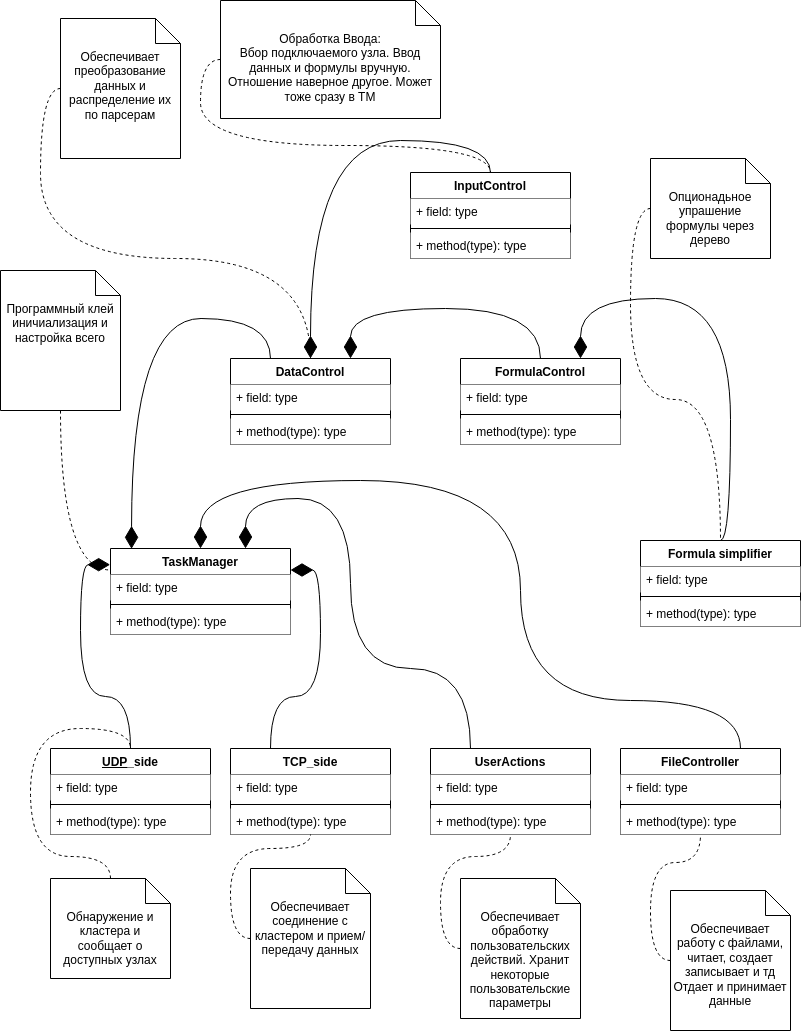

The diagram above was exported from draw.io. Its source (the exported page's mxGraphModel, read from the mxfile embedded in the PNG):
<mxGraphModel dx="1130" dy="808" grid="1" gridSize="10" guides="1" tooltips="1" connect="1" arrows="1" fold="1" page="1" pageScale="1" pageWidth="850" pageHeight="1100" background="#999999" math="0" shadow="0">
  <root>
    <mxCell id="0" />
    <mxCell id="1" parent="0" />
    <mxCell id="3X-HPTi5btH3kVTxgH4R-2" style="edgeStyle=orthogonalEdgeStyle;rounded=0;orthogonalLoop=1;jettySize=auto;html=1;exitX=0.25;exitY=0;exitDx=0;exitDy=0;entryX=1;entryY=0.25;entryDx=0;entryDy=0;endArrow=diamondThin;endFill=1;endSize=20;startSize=20;curved=1;" parent="1" source="ksieKoElGxkwTqiktaCF-1" target="ksieKoElGxkwTqiktaCF-5" edge="1">
      <mxGeometry relative="1" as="geometry" />
    </mxCell>
    <mxCell id="ksieKoElGxkwTqiktaCF-1" value="TCP_side" style="swimlane;fontStyle=1;align=center;verticalAlign=top;childLayout=stackLayout;horizontal=1;startSize=26;horizontalStack=0;resizeParent=1;resizeParentMax=0;resizeLast=0;collapsible=1;marginBottom=0;whiteSpace=wrap;html=1;" parent="1" vertex="1">
      <mxGeometry x="270" y="768" width="160" height="86" as="geometry" />
    </mxCell>
    <mxCell id="ksieKoElGxkwTqiktaCF-2" value="+ field: type" style="text;strokeColor=none;fillColor=default;align=left;verticalAlign=top;spacingLeft=4;spacingRight=4;overflow=hidden;rotatable=0;points=[[0,0.5],[1,0.5]];portConstraint=eastwest;whiteSpace=wrap;html=1;" parent="ksieKoElGxkwTqiktaCF-1" vertex="1">
      <mxGeometry y="26" width="160" height="26" as="geometry" />
    </mxCell>
    <mxCell id="ksieKoElGxkwTqiktaCF-3" value="" style="line;strokeWidth=1;fillColor=none;align=left;verticalAlign=middle;spacingTop=-1;spacingLeft=3;spacingRight=3;rotatable=0;labelPosition=right;points=[];portConstraint=eastwest;strokeColor=inherit;" parent="ksieKoElGxkwTqiktaCF-1" vertex="1">
      <mxGeometry y="52" width="160" height="8" as="geometry" />
    </mxCell>
    <mxCell id="ksieKoElGxkwTqiktaCF-4" value="+ method(type): type" style="text;strokeColor=none;fillColor=default;align=left;verticalAlign=top;spacingLeft=4;spacingRight=4;overflow=hidden;rotatable=0;points=[[0,0.5],[1,0.5]];portConstraint=eastwest;whiteSpace=wrap;html=1;" parent="ksieKoElGxkwTqiktaCF-1" vertex="1">
      <mxGeometry y="60" width="160" height="26" as="geometry" />
    </mxCell>
    <mxCell id="ksieKoElGxkwTqiktaCF-5" value="TaskManager" style="swimlane;fontStyle=1;align=center;verticalAlign=top;childLayout=stackLayout;horizontal=1;startSize=26;horizontalStack=0;resizeParent=1;resizeParentMax=0;resizeLast=0;collapsible=1;marginBottom=0;whiteSpace=wrap;html=1;" parent="1" vertex="1">
      <mxGeometry x="150" y="568" width="180" height="86" as="geometry" />
    </mxCell>
    <mxCell id="ksieKoElGxkwTqiktaCF-6" value="+ field: type" style="text;strokeColor=none;fillColor=default;align=left;verticalAlign=top;spacingLeft=4;spacingRight=4;overflow=hidden;rotatable=0;points=[[0,0.5],[1,0.5]];portConstraint=eastwest;whiteSpace=wrap;html=1;" parent="ksieKoElGxkwTqiktaCF-5" vertex="1">
      <mxGeometry y="26" width="180" height="26" as="geometry" />
    </mxCell>
    <mxCell id="ksieKoElGxkwTqiktaCF-7" value="" style="line;strokeWidth=1;fillColor=none;align=left;verticalAlign=middle;spacingTop=-1;spacingLeft=3;spacingRight=3;rotatable=0;labelPosition=right;points=[];portConstraint=eastwest;strokeColor=inherit;" parent="ksieKoElGxkwTqiktaCF-5" vertex="1">
      <mxGeometry y="52" width="180" height="8" as="geometry" />
    </mxCell>
    <mxCell id="ksieKoElGxkwTqiktaCF-8" value="+ method(type): type" style="text;strokeColor=none;fillColor=default;align=left;verticalAlign=top;spacingLeft=4;spacingRight=4;overflow=hidden;rotatable=0;points=[[0,0.5],[1,0.5]];portConstraint=eastwest;whiteSpace=wrap;html=1;" parent="ksieKoElGxkwTqiktaCF-5" vertex="1">
      <mxGeometry y="60" width="180" height="26" as="geometry" />
    </mxCell>
    <mxCell id="3X-HPTi5btH3kVTxgH4R-1" style="edgeStyle=orthogonalEdgeStyle;rounded=0;orthogonalLoop=1;jettySize=auto;html=1;exitX=0.5;exitY=0;exitDx=0;exitDy=0;entryX=-0.002;entryY=0.188;entryDx=0;entryDy=0;endArrow=diamondThin;endFill=1;endSize=20;startSize=20;curved=1;entryPerimeter=0;" parent="1" source="ksieKoElGxkwTqiktaCF-9" target="ksieKoElGxkwTqiktaCF-5" edge="1">
      <mxGeometry relative="1" as="geometry">
        <mxPoint x="250" y="668" as="targetPoint" />
      </mxGeometry>
    </mxCell>
    <mxCell id="ksieKoElGxkwTqiktaCF-9" value="&lt;u&gt;UDP&lt;/u&gt;_side" style="swimlane;fontStyle=1;align=center;verticalAlign=top;childLayout=stackLayout;horizontal=1;startSize=26;horizontalStack=0;resizeParent=1;resizeParentMax=0;resizeLast=0;collapsible=1;marginBottom=0;whiteSpace=wrap;html=1;" parent="1" vertex="1">
      <mxGeometry x="90" y="768" width="160" height="86" as="geometry" />
    </mxCell>
    <mxCell id="ksieKoElGxkwTqiktaCF-10" value="+ field: type" style="text;strokeColor=none;fillColor=default;align=left;verticalAlign=top;spacingLeft=4;spacingRight=4;overflow=hidden;rotatable=0;points=[[0,0.5],[1,0.5]];portConstraint=eastwest;whiteSpace=wrap;html=1;" parent="ksieKoElGxkwTqiktaCF-9" vertex="1">
      <mxGeometry y="26" width="160" height="26" as="geometry" />
    </mxCell>
    <mxCell id="ksieKoElGxkwTqiktaCF-11" value="" style="line;strokeWidth=1;fillColor=none;align=left;verticalAlign=middle;spacingTop=-1;spacingLeft=3;spacingRight=3;rotatable=0;labelPosition=right;points=[];portConstraint=eastwest;strokeColor=inherit;" parent="ksieKoElGxkwTqiktaCF-9" vertex="1">
      <mxGeometry y="52" width="160" height="8" as="geometry" />
    </mxCell>
    <mxCell id="ksieKoElGxkwTqiktaCF-12" value="+ method(type): type" style="text;strokeColor=none;fillColor=default;align=left;verticalAlign=top;spacingLeft=4;spacingRight=4;overflow=hidden;rotatable=0;points=[[0,0.5],[1,0.5]];portConstraint=eastwest;whiteSpace=wrap;html=1;" parent="ksieKoElGxkwTqiktaCF-9" vertex="1">
      <mxGeometry y="60" width="160" height="26" as="geometry" />
    </mxCell>
    <mxCell id="ksieKoElGxkwTqiktaCF-13" value="FileController" style="swimlane;fontStyle=1;align=center;verticalAlign=top;childLayout=stackLayout;horizontal=1;startSize=26;horizontalStack=0;resizeParent=1;resizeParentMax=0;resizeLast=0;collapsible=1;marginBottom=0;whiteSpace=wrap;html=1;" parent="1" vertex="1">
      <mxGeometry x="660" y="768" width="160" height="86" as="geometry" />
    </mxCell>
    <mxCell id="ksieKoElGxkwTqiktaCF-14" value="+ field: type" style="text;strokeColor=none;fillColor=default;align=left;verticalAlign=top;spacingLeft=4;spacingRight=4;overflow=hidden;rotatable=0;points=[[0,0.5],[1,0.5]];portConstraint=eastwest;whiteSpace=wrap;html=1;" parent="ksieKoElGxkwTqiktaCF-13" vertex="1">
      <mxGeometry y="26" width="160" height="26" as="geometry" />
    </mxCell>
    <mxCell id="ksieKoElGxkwTqiktaCF-15" value="" style="line;strokeWidth=1;fillColor=none;align=left;verticalAlign=middle;spacingTop=-1;spacingLeft=3;spacingRight=3;rotatable=0;labelPosition=right;points=[];portConstraint=eastwest;strokeColor=inherit;" parent="ksieKoElGxkwTqiktaCF-13" vertex="1">
      <mxGeometry y="52" width="160" height="8" as="geometry" />
    </mxCell>
    <mxCell id="ksieKoElGxkwTqiktaCF-16" value="+ method(type): type" style="text;strokeColor=none;fillColor=default;align=left;verticalAlign=top;spacingLeft=4;spacingRight=4;overflow=hidden;rotatable=0;points=[[0,0.5],[1,0.5]];portConstraint=eastwest;whiteSpace=wrap;html=1;" parent="ksieKoElGxkwTqiktaCF-13" vertex="1">
      <mxGeometry y="60" width="160" height="26" as="geometry" />
    </mxCell>
    <mxCell id="ksieKoElGxkwTqiktaCF-19" style="edgeStyle=orthogonalEdgeStyle;rounded=0;orthogonalLoop=1;jettySize=auto;html=1;exitX=0;exitY=0.5;exitDx=0;exitDy=0;exitPerimeter=0;endArrow=none;endFill=0;dashed=1;curved=1;" parent="1" source="ksieKoElGxkwTqiktaCF-17" target="ksieKoElGxkwTqiktaCF-13" edge="1">
      <mxGeometry relative="1" as="geometry" />
    </mxCell>
    <mxCell id="ksieKoElGxkwTqiktaCF-17" value="&lt;div&gt;Обеспечивает работу с файлами, читает, создает записывает и тд&lt;/div&gt;&lt;div&gt;Отдает и принимает данные&lt;br&gt;&lt;/div&gt;" style="shape=note2;boundedLbl=1;whiteSpace=wrap;html=1;size=25;verticalAlign=top;align=center;" parent="1" vertex="1">
      <mxGeometry x="710" y="910" width="120" height="140" as="geometry" />
    </mxCell>
    <mxCell id="ksieKoElGxkwTqiktaCF-20" style="edgeStyle=orthogonalEdgeStyle;rounded=0;orthogonalLoop=1;jettySize=auto;html=1;exitX=0;exitY=0.5;exitDx=0;exitDy=0;exitPerimeter=0;endArrow=none;endFill=0;curved=1;dashed=1;" parent="1" source="ksieKoElGxkwTqiktaCF-18" target="ksieKoElGxkwTqiktaCF-1" edge="1">
      <mxGeometry relative="1" as="geometry" />
    </mxCell>
    <mxCell id="ksieKoElGxkwTqiktaCF-18" value="Обеспечивает соединение с кластером и прием/передачу данных" style="shape=note2;boundedLbl=1;whiteSpace=wrap;html=1;size=25;verticalAlign=top;align=center;" parent="1" vertex="1">
      <mxGeometry x="290" y="888" width="120" height="140" as="geometry" />
    </mxCell>
    <mxCell id="ksieKoElGxkwTqiktaCF-22" style="edgeStyle=orthogonalEdgeStyle;rounded=0;orthogonalLoop=1;jettySize=auto;html=1;exitX=0.5;exitY=0;exitDx=0;exitDy=0;exitPerimeter=0;entryX=0.5;entryY=0;entryDx=0;entryDy=0;dashed=1;endArrow=none;endFill=0;curved=1;" parent="1" source="ksieKoElGxkwTqiktaCF-21" target="ksieKoElGxkwTqiktaCF-9" edge="1">
      <mxGeometry relative="1" as="geometry" />
    </mxCell>
    <mxCell id="ksieKoElGxkwTqiktaCF-21" value="Обнаружение и кластера и сообщает о доступных узлах" style="shape=note2;boundedLbl=1;whiteSpace=wrap;html=1;size=25;verticalAlign=top;align=center;" parent="1" vertex="1">
      <mxGeometry x="90" y="898" width="120" height="100" as="geometry" />
    </mxCell>
    <mxCell id="ksieKoElGxkwTqiktaCF-23" value="UserActions" style="swimlane;fontStyle=1;align=center;verticalAlign=top;childLayout=stackLayout;horizontal=1;startSize=26;horizontalStack=0;resizeParent=1;resizeParentMax=0;resizeLast=0;collapsible=1;marginBottom=0;whiteSpace=wrap;html=1;" parent="1" vertex="1">
      <mxGeometry x="470" y="768" width="160" height="86" as="geometry" />
    </mxCell>
    <mxCell id="ksieKoElGxkwTqiktaCF-24" value="+ field: type" style="text;strokeColor=none;fillColor=default;align=left;verticalAlign=top;spacingLeft=4;spacingRight=4;overflow=hidden;rotatable=0;points=[[0,0.5],[1,0.5]];portConstraint=eastwest;whiteSpace=wrap;html=1;" parent="ksieKoElGxkwTqiktaCF-23" vertex="1">
      <mxGeometry y="26" width="160" height="26" as="geometry" />
    </mxCell>
    <mxCell id="ksieKoElGxkwTqiktaCF-25" value="" style="line;strokeWidth=1;fillColor=none;align=left;verticalAlign=middle;spacingTop=-1;spacingLeft=3;spacingRight=3;rotatable=0;labelPosition=right;points=[];portConstraint=eastwest;strokeColor=inherit;" parent="ksieKoElGxkwTqiktaCF-23" vertex="1">
      <mxGeometry y="52" width="160" height="8" as="geometry" />
    </mxCell>
    <mxCell id="ksieKoElGxkwTqiktaCF-26" value="+ method(type): type" style="text;strokeColor=none;fillColor=default;align=left;verticalAlign=top;spacingLeft=4;spacingRight=4;overflow=hidden;rotatable=0;points=[[0,0.5],[1,0.5]];portConstraint=eastwest;whiteSpace=wrap;html=1;" parent="ksieKoElGxkwTqiktaCF-23" vertex="1">
      <mxGeometry y="60" width="160" height="26" as="geometry" />
    </mxCell>
    <mxCell id="ksieKoElGxkwTqiktaCF-27" style="edgeStyle=orthogonalEdgeStyle;rounded=0;orthogonalLoop=1;jettySize=auto;html=1;exitX=0;exitY=0.5;exitDx=0;exitDy=0;exitPerimeter=0;endArrow=none;endFill=0;dashed=1;curved=1;" parent="1" source="ksieKoElGxkwTqiktaCF-28" target="ksieKoElGxkwTqiktaCF-23" edge="1">
      <mxGeometry relative="1" as="geometry" />
    </mxCell>
    <mxCell id="ksieKoElGxkwTqiktaCF-28" value="Обеспечивает обработку пользовательских действий. Хранит некоторые пользовательские параметры" style="shape=note2;boundedLbl=1;whiteSpace=wrap;html=1;size=25;verticalAlign=top;align=center;" parent="1" vertex="1">
      <mxGeometry x="500" y="898" width="120" height="140" as="geometry" />
    </mxCell>
    <mxCell id="3X-HPTi5btH3kVTxgH4R-3" style="edgeStyle=orthogonalEdgeStyle;rounded=0;orthogonalLoop=1;jettySize=auto;html=1;exitX=0.25;exitY=0;exitDx=0;exitDy=0;entryX=0.75;entryY=0;entryDx=0;entryDy=0;endArrow=diamondThin;endFill=1;endSize=20;startSize=20;curved=1;" parent="1" source="ksieKoElGxkwTqiktaCF-23" target="ksieKoElGxkwTqiktaCF-5" edge="1">
      <mxGeometry relative="1" as="geometry">
        <mxPoint x="420" y="728" as="sourcePoint" />
        <mxPoint x="300" y="578" as="targetPoint" />
        <Array as="points">
          <mxPoint x="510" y="688" />
          <mxPoint x="390" y="688" />
          <mxPoint x="390" y="518" />
          <mxPoint x="285" y="518" />
        </Array>
      </mxGeometry>
    </mxCell>
    <mxCell id="3X-HPTi5btH3kVTxgH4R-4" style="edgeStyle=orthogonalEdgeStyle;rounded=0;orthogonalLoop=1;jettySize=auto;html=1;entryX=0.5;entryY=0;entryDx=0;entryDy=0;endArrow=diamondThin;endFill=1;endSize=20;startSize=20;exitX=0.75;exitY=0;exitDx=0;exitDy=0;curved=1;" parent="1" source="ksieKoElGxkwTqiktaCF-13" target="ksieKoElGxkwTqiktaCF-5" edge="1">
      <mxGeometry relative="1" as="geometry">
        <mxPoint x="680" y="628" as="sourcePoint" />
        <mxPoint x="430" y="598" as="targetPoint" />
        <Array as="points">
          <mxPoint x="780" y="720" />
          <mxPoint x="560" y="720" />
          <mxPoint x="560" y="500" />
          <mxPoint x="240" y="500" />
        </Array>
      </mxGeometry>
    </mxCell>
    <mxCell id="3X-HPTi5btH3kVTxgH4R-5" value="DataControl" style="swimlane;fontStyle=1;align=center;verticalAlign=top;childLayout=stackLayout;horizontal=1;startSize=26;horizontalStack=0;resizeParent=1;resizeParentMax=0;resizeLast=0;collapsible=1;marginBottom=0;whiteSpace=wrap;html=1;" parent="1" vertex="1">
      <mxGeometry x="270" y="378" width="160" height="86" as="geometry" />
    </mxCell>
    <mxCell id="3X-HPTi5btH3kVTxgH4R-6" value="+ field: type" style="text;strokeColor=none;fillColor=default;align=left;verticalAlign=top;spacingLeft=4;spacingRight=4;overflow=hidden;rotatable=0;points=[[0,0.5],[1,0.5]];portConstraint=eastwest;whiteSpace=wrap;html=1;" parent="3X-HPTi5btH3kVTxgH4R-5" vertex="1">
      <mxGeometry y="26" width="160" height="26" as="geometry" />
    </mxCell>
    <mxCell id="3X-HPTi5btH3kVTxgH4R-7" value="" style="line;strokeWidth=1;fillColor=none;align=left;verticalAlign=middle;spacingTop=-1;spacingLeft=3;spacingRight=3;rotatable=0;labelPosition=right;points=[];portConstraint=eastwest;strokeColor=inherit;" parent="3X-HPTi5btH3kVTxgH4R-5" vertex="1">
      <mxGeometry y="52" width="160" height="8" as="geometry" />
    </mxCell>
    <mxCell id="3X-HPTi5btH3kVTxgH4R-8" value="+ method(type): type" style="text;strokeColor=none;fillColor=default;align=left;verticalAlign=top;spacingLeft=4;spacingRight=4;overflow=hidden;rotatable=0;points=[[0,0.5],[1,0.5]];portConstraint=eastwest;whiteSpace=wrap;html=1;" parent="3X-HPTi5btH3kVTxgH4R-5" vertex="1">
      <mxGeometry y="60" width="160" height="26" as="geometry" />
    </mxCell>
    <mxCell id="3X-HPTi5btH3kVTxgH4R-9" style="edgeStyle=orthogonalEdgeStyle;rounded=0;orthogonalLoop=1;jettySize=auto;html=1;exitX=0;exitY=0.5;exitDx=0;exitDy=0;exitPerimeter=0;endArrow=none;endFill=0;dashed=1;curved=1;" parent="1" source="3X-HPTi5btH3kVTxgH4R-10" target="3X-HPTi5btH3kVTxgH4R-5" edge="1">
      <mxGeometry relative="1" as="geometry" />
    </mxCell>
    <mxCell id="3X-HPTi5btH3kVTxgH4R-10" value="&lt;div&gt;Обеспечивает преобразование данных и распределение их по парсерам&lt;br&gt;&lt;/div&gt;" style="shape=note2;boundedLbl=1;whiteSpace=wrap;html=1;size=25;verticalAlign=top;align=center;" parent="1" vertex="1">
      <mxGeometry x="100" y="38" width="120" height="140" as="geometry" />
    </mxCell>
    <mxCell id="3X-HPTi5btH3kVTxgH4R-11" style="edgeStyle=orthogonalEdgeStyle;rounded=0;orthogonalLoop=1;jettySize=auto;html=1;entryX=0.117;entryY=0.004;entryDx=0;entryDy=0;endArrow=diamondThin;endFill=1;endSize=20;startSize=20;exitX=0.25;exitY=0;exitDx=0;exitDy=0;curved=1;entryPerimeter=0;" parent="1" source="3X-HPTi5btH3kVTxgH4R-5" target="ksieKoElGxkwTqiktaCF-5" edge="1">
      <mxGeometry relative="1" as="geometry">
        <mxPoint x="680" y="238" as="sourcePoint" />
        <mxPoint x="210" y="178" as="targetPoint" />
        <Array as="points">
          <mxPoint x="310" y="338" />
          <mxPoint x="171" y="338" />
        </Array>
      </mxGeometry>
    </mxCell>
    <mxCell id="3X-HPTi5btH3kVTxgH4R-20" style="edgeStyle=orthogonalEdgeStyle;rounded=0;orthogonalLoop=1;jettySize=auto;html=1;exitX=0.5;exitY=0;exitDx=0;exitDy=0;entryX=0.75;entryY=0;entryDx=0;entryDy=0;endArrow=diamondThin;endFill=1;endSize=20;startSize=20;curved=1;" parent="1" source="3X-HPTi5btH3kVTxgH4R-12" target="3X-HPTi5btH3kVTxgH4R-5" edge="1">
      <mxGeometry relative="1" as="geometry">
        <Array as="points">
          <mxPoint x="580" y="328" />
          <mxPoint x="390" y="328" />
        </Array>
      </mxGeometry>
    </mxCell>
    <mxCell id="3X-HPTi5btH3kVTxgH4R-12" value="FormulaControl" style="swimlane;fontStyle=1;align=center;verticalAlign=top;childLayout=stackLayout;horizontal=1;startSize=26;horizontalStack=0;resizeParent=1;resizeParentMax=0;resizeLast=0;collapsible=1;marginBottom=0;whiteSpace=wrap;html=1;" parent="1" vertex="1">
      <mxGeometry x="500" y="378" width="160" height="86" as="geometry" />
    </mxCell>
    <mxCell id="3X-HPTi5btH3kVTxgH4R-13" value="+ field: type" style="text;strokeColor=none;fillColor=default;align=left;verticalAlign=top;spacingLeft=4;spacingRight=4;overflow=hidden;rotatable=0;points=[[0,0.5],[1,0.5]];portConstraint=eastwest;whiteSpace=wrap;html=1;" parent="3X-HPTi5btH3kVTxgH4R-12" vertex="1">
      <mxGeometry y="26" width="160" height="26" as="geometry" />
    </mxCell>
    <mxCell id="3X-HPTi5btH3kVTxgH4R-14" value="" style="line;strokeWidth=1;fillColor=none;align=left;verticalAlign=middle;spacingTop=-1;spacingLeft=3;spacingRight=3;rotatable=0;labelPosition=right;points=[];portConstraint=eastwest;strokeColor=inherit;" parent="3X-HPTi5btH3kVTxgH4R-12" vertex="1">
      <mxGeometry y="52" width="160" height="8" as="geometry" />
    </mxCell>
    <mxCell id="3X-HPTi5btH3kVTxgH4R-15" value="+ method(type): type" style="text;strokeColor=none;fillColor=default;align=left;verticalAlign=top;spacingLeft=4;spacingRight=4;overflow=hidden;rotatable=0;points=[[0,0.5],[1,0.5]];portConstraint=eastwest;whiteSpace=wrap;html=1;" parent="3X-HPTi5btH3kVTxgH4R-12" vertex="1">
      <mxGeometry y="60" width="160" height="26" as="geometry" />
    </mxCell>
    <mxCell id="3X-HPTi5btH3kVTxgH4R-21" style="edgeStyle=orthogonalEdgeStyle;rounded=0;orthogonalLoop=1;jettySize=auto;html=1;exitX=0.5;exitY=0;exitDx=0;exitDy=0;entryX=0.5;entryY=0;entryDx=0;entryDy=0;endArrow=diamondThin;endFill=1;endSize=20;startSize=20;curved=1;" parent="1" source="3X-HPTi5btH3kVTxgH4R-16" target="3X-HPTi5btH3kVTxgH4R-5" edge="1">
      <mxGeometry relative="1" as="geometry">
        <Array as="points">
          <mxPoint x="530" y="160" />
          <mxPoint x="350" y="160" />
        </Array>
      </mxGeometry>
    </mxCell>
    <mxCell id="3X-HPTi5btH3kVTxgH4R-16" value="InputControl" style="swimlane;fontStyle=1;align=center;verticalAlign=top;childLayout=stackLayout;horizontal=1;startSize=26;horizontalStack=0;resizeParent=1;resizeParentMax=0;resizeLast=0;collapsible=1;marginBottom=0;whiteSpace=wrap;html=1;" parent="1" vertex="1">
      <mxGeometry x="450" y="192" width="160" height="86" as="geometry" />
    </mxCell>
    <mxCell id="3X-HPTi5btH3kVTxgH4R-17" value="+ field: type" style="text;strokeColor=none;fillColor=default;align=left;verticalAlign=top;spacingLeft=4;spacingRight=4;overflow=hidden;rotatable=0;points=[[0,0.5],[1,0.5]];portConstraint=eastwest;whiteSpace=wrap;html=1;" parent="3X-HPTi5btH3kVTxgH4R-16" vertex="1">
      <mxGeometry y="26" width="160" height="26" as="geometry" />
    </mxCell>
    <mxCell id="3X-HPTi5btH3kVTxgH4R-18" value="" style="line;strokeWidth=1;fillColor=none;align=left;verticalAlign=middle;spacingTop=-1;spacingLeft=3;spacingRight=3;rotatable=0;labelPosition=right;points=[];portConstraint=eastwest;strokeColor=inherit;" parent="3X-HPTi5btH3kVTxgH4R-16" vertex="1">
      <mxGeometry y="52" width="160" height="8" as="geometry" />
    </mxCell>
    <mxCell id="3X-HPTi5btH3kVTxgH4R-19" value="+ method(type): type" style="text;strokeColor=none;fillColor=default;align=left;verticalAlign=top;spacingLeft=4;spacingRight=4;overflow=hidden;rotatable=0;points=[[0,0.5],[1,0.5]];portConstraint=eastwest;whiteSpace=wrap;html=1;" parent="3X-HPTi5btH3kVTxgH4R-16" vertex="1">
      <mxGeometry y="60" width="160" height="26" as="geometry" />
    </mxCell>
    <mxCell id="3X-HPTi5btH3kVTxgH4R-26" style="edgeStyle=orthogonalEdgeStyle;rounded=0;orthogonalLoop=1;jettySize=auto;html=1;exitX=0.5;exitY=0;exitDx=0;exitDy=0;entryX=0.75;entryY=0;entryDx=0;entryDy=0;endArrow=diamondThin;endFill=1;endSize=20;startSize=20;curved=1;" parent="1" source="3X-HPTi5btH3kVTxgH4R-22" target="3X-HPTi5btH3kVTxgH4R-12" edge="1">
      <mxGeometry relative="1" as="geometry">
        <Array as="points">
          <mxPoint x="770" y="318" />
          <mxPoint x="620" y="318" />
        </Array>
      </mxGeometry>
    </mxCell>
    <mxCell id="3X-HPTi5btH3kVTxgH4R-22" value="Formula simplifier" style="swimlane;fontStyle=1;align=center;verticalAlign=top;childLayout=stackLayout;horizontal=1;startSize=26;horizontalStack=0;resizeParent=1;resizeParentMax=0;resizeLast=0;collapsible=1;marginBottom=0;whiteSpace=wrap;html=1;" parent="1" vertex="1">
      <mxGeometry x="680" y="560" width="160" height="86" as="geometry" />
    </mxCell>
    <mxCell id="3X-HPTi5btH3kVTxgH4R-23" value="+ field: type" style="text;strokeColor=none;fillColor=default;align=left;verticalAlign=top;spacingLeft=4;spacingRight=4;overflow=hidden;rotatable=0;points=[[0,0.5],[1,0.5]];portConstraint=eastwest;whiteSpace=wrap;html=1;" parent="3X-HPTi5btH3kVTxgH4R-22" vertex="1">
      <mxGeometry y="26" width="160" height="26" as="geometry" />
    </mxCell>
    <mxCell id="3X-HPTi5btH3kVTxgH4R-24" value="" style="line;strokeWidth=1;fillColor=none;align=left;verticalAlign=middle;spacingTop=-1;spacingLeft=3;spacingRight=3;rotatable=0;labelPosition=right;points=[];portConstraint=eastwest;strokeColor=inherit;" parent="3X-HPTi5btH3kVTxgH4R-22" vertex="1">
      <mxGeometry y="52" width="160" height="8" as="geometry" />
    </mxCell>
    <mxCell id="3X-HPTi5btH3kVTxgH4R-25" value="+ method(type): type" style="text;strokeColor=none;fillColor=default;align=left;verticalAlign=top;spacingLeft=4;spacingRight=4;overflow=hidden;rotatable=0;points=[[0,0.5],[1,0.5]];portConstraint=eastwest;whiteSpace=wrap;html=1;" parent="3X-HPTi5btH3kVTxgH4R-22" vertex="1">
      <mxGeometry y="60" width="160" height="26" as="geometry" />
    </mxCell>
    <mxCell id="3X-HPTi5btH3kVTxgH4R-28" style="edgeStyle=orthogonalEdgeStyle;rounded=0;orthogonalLoop=1;jettySize=auto;html=1;exitX=0.5;exitY=1;exitDx=0;exitDy=0;exitPerimeter=0;entryX=0;entryY=0.25;entryDx=0;entryDy=0;curved=1;endArrow=none;endFill=0;dashed=1;" parent="1" source="3X-HPTi5btH3kVTxgH4R-27" target="ksieKoElGxkwTqiktaCF-5" edge="1">
      <mxGeometry relative="1" as="geometry" />
    </mxCell>
    <mxCell id="3X-HPTi5btH3kVTxgH4R-27" value="&lt;div&gt;Программный клей&lt;/div&gt;&lt;div&gt;иничиализация и настройка всего&lt;br&gt;&lt;/div&gt;" style="shape=note2;boundedLbl=1;whiteSpace=wrap;html=1;size=25;verticalAlign=top;align=center;" parent="1" vertex="1">
      <mxGeometry x="40" y="290" width="120" height="140" as="geometry" />
    </mxCell>
    <mxCell id="e-FGXpu7Ben9zxNk9a9I-2" style="edgeStyle=orthogonalEdgeStyle;rounded=0;orthogonalLoop=1;jettySize=auto;html=1;exitX=0;exitY=0.5;exitDx=0;exitDy=0;exitPerimeter=0;endArrow=none;endFill=0;dashed=1;curved=1;entryX=0.5;entryY=0;entryDx=0;entryDy=0;" parent="1" source="e-FGXpu7Ben9zxNk9a9I-3" target="3X-HPTi5btH3kVTxgH4R-22" edge="1">
      <mxGeometry relative="1" as="geometry">
        <mxPoint x="550" y="80" as="targetPoint" />
      </mxGeometry>
    </mxCell>
    <mxCell id="e-FGXpu7Ben9zxNk9a9I-3" value="Опционадьное упрашение формулы через дерево" style="shape=note2;boundedLbl=1;whiteSpace=wrap;html=1;size=25;verticalAlign=top;align=center;" parent="1" vertex="1">
      <mxGeometry x="690" y="178" width="120" height="100" as="geometry" />
    </mxCell>
    <mxCell id="e-FGXpu7Ben9zxNk9a9I-4" value="Обработка Ввода:&lt;br&gt;Вбор подключаемого узла. Ввод данных и формулы вручную.&lt;br&gt;Отношение наверное другое. Может тоже сразу в TM" style="shape=note2;boundedLbl=1;whiteSpace=wrap;html=1;size=25;verticalAlign=top;align=center;" parent="1" vertex="1">
      <mxGeometry x="260" y="20" width="220" height="118" as="geometry" />
    </mxCell>
    <mxCell id="e-FGXpu7Ben9zxNk9a9I-5" style="edgeStyle=orthogonalEdgeStyle;rounded=0;orthogonalLoop=1;jettySize=auto;html=1;exitX=0;exitY=0.5;exitDx=0;exitDy=0;exitPerimeter=0;endArrow=none;endFill=0;dashed=1;curved=1;entryX=0.5;entryY=0;entryDx=0;entryDy=0;" parent="1" source="e-FGXpu7Ben9zxNk9a9I-4" target="3X-HPTi5btH3kVTxgH4R-16" edge="1">
      <mxGeometry relative="1" as="geometry">
        <mxPoint x="620" y="308" as="targetPoint" />
      </mxGeometry>
    </mxCell>
  </root>
</mxGraphModel>